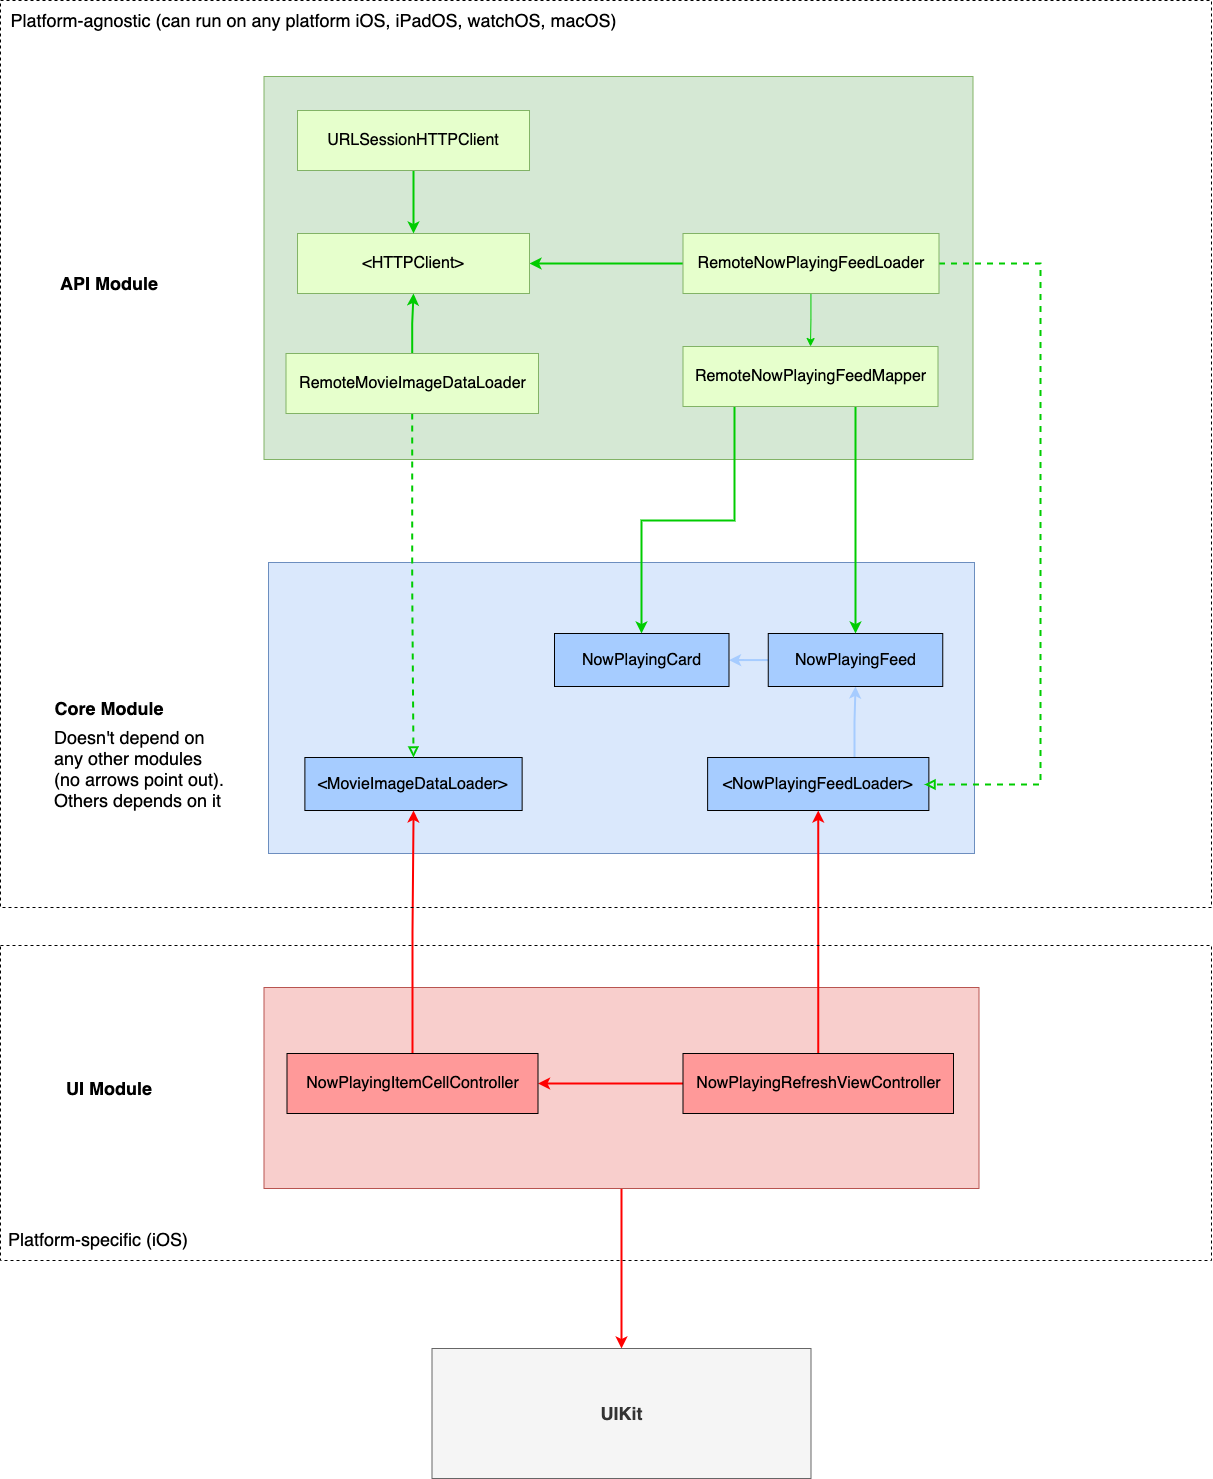

The diagram above was exported from draw.io. Its source (the exported page's mxGraphModel, read from the mxfile embedded in the PNG):
<mxGraphModel dx="3751" dy="1731" grid="0" gridSize="10" guides="1" tooltips="1" connect="1" arrows="1" fold="1" page="0" pageScale="1" pageWidth="850" pageHeight="1100" math="0" shadow="0">
  <root>
    <mxCell id="0" />
    <mxCell id="1" parent="0" />
    <mxCell id="OD2gdCDCsno4yU7Flj22-1" value="" style="rounded=0;whiteSpace=wrap;html=1;fillColor=#dae8fc;strokeColor=#6c8ebf;" vertex="1" parent="1">
      <mxGeometry x="-157" y="696" width="706" height="291" as="geometry" />
    </mxCell>
    <mxCell id="OD2gdCDCsno4yU7Flj22-5" style="edgeStyle=orthogonalEdgeStyle;rounded=0;orthogonalLoop=1;jettySize=auto;html=1;exitX=0.664;exitY=-0.011;exitDx=0;exitDy=0;strokeColor=#A6CCFF;strokeWidth=2;exitPerimeter=0;" edge="1" parent="1" source="OD2gdCDCsno4yU7Flj22-2" target="OD2gdCDCsno4yU7Flj22-3">
      <mxGeometry relative="1" as="geometry">
        <Array as="points" />
      </mxGeometry>
    </mxCell>
    <mxCell id="OD2gdCDCsno4yU7Flj22-2" value="&amp;lt;NowPlayingFeedLoader&amp;gt;" style="rounded=0;whiteSpace=wrap;html=1;fontSize=16;fillColor=#A6CCFF;" vertex="1" parent="1">
      <mxGeometry x="282.12" y="891" width="221.25" height="53" as="geometry" />
    </mxCell>
    <mxCell id="OD2gdCDCsno4yU7Flj22-6" style="edgeStyle=orthogonalEdgeStyle;rounded=0;orthogonalLoop=1;jettySize=auto;html=1;strokeColor=#A6CCFF;strokeWidth=2;" edge="1" parent="1" source="OD2gdCDCsno4yU7Flj22-3" target="OD2gdCDCsno4yU7Flj22-4">
      <mxGeometry relative="1" as="geometry" />
    </mxCell>
    <mxCell id="OD2gdCDCsno4yU7Flj22-3" value="NowPlayingFeed" style="rounded=0;whiteSpace=wrap;html=1;fontSize=16;fillColor=#A6CCFF;" vertex="1" parent="1">
      <mxGeometry x="342.75" y="767" width="174.5" height="53" as="geometry" />
    </mxCell>
    <mxCell id="OD2gdCDCsno4yU7Flj22-4" value="NowPlayingCard" style="rounded=0;whiteSpace=wrap;html=1;fontSize=16;fillColor=#A6CCFF;" vertex="1" parent="1">
      <mxGeometry x="129" y="767" width="174.5" height="53" as="geometry" />
    </mxCell>
    <mxCell id="OD2gdCDCsno4yU7Flj22-7" value="" style="rounded=0;whiteSpace=wrap;html=1;fillColor=#d5e8d4;strokeColor=#82b366;" vertex="1" parent="1">
      <mxGeometry x="-161.5" y="210" width="709" height="383" as="geometry" />
    </mxCell>
    <mxCell id="OD2gdCDCsno4yU7Flj22-11" style="edgeStyle=orthogonalEdgeStyle;rounded=0;orthogonalLoop=1;jettySize=auto;html=1;strokeColor=#00CC00;" edge="1" parent="1" source="OD2gdCDCsno4yU7Flj22-8" target="OD2gdCDCsno4yU7Flj22-10">
      <mxGeometry relative="1" as="geometry" />
    </mxCell>
    <mxCell id="OD2gdCDCsno4yU7Flj22-15" style="edgeStyle=orthogonalEdgeStyle;rounded=0;orthogonalLoop=1;jettySize=auto;html=1;endArrow=classic;endFill=1;strokeWidth=2;entryX=1;entryY=0.5;entryDx=0;entryDy=0;strokeColor=#00CC00;" edge="1" parent="1" source="OD2gdCDCsno4yU7Flj22-8" target="OD2gdCDCsno4yU7Flj22-14">
      <mxGeometry relative="1" as="geometry" />
    </mxCell>
    <mxCell id="OD2gdCDCsno4yU7Flj22-34" style="edgeStyle=orthogonalEdgeStyle;rounded=0;orthogonalLoop=1;jettySize=auto;html=1;fontSize=16;endArrow=block;endFill=0;strokeColor=#00CC00;strokeWidth=2;dashed=1;" edge="1" parent="1" source="OD2gdCDCsno4yU7Flj22-8">
      <mxGeometry relative="1" as="geometry">
        <mxPoint x="499" y="918" as="targetPoint" />
        <Array as="points">
          <mxPoint x="615" y="397" />
          <mxPoint x="615" y="918" />
        </Array>
      </mxGeometry>
    </mxCell>
    <mxCell id="OD2gdCDCsno4yU7Flj22-8" value="RemoteNowPlayingFeedLoader" style="rounded=0;whiteSpace=wrap;html=1;fontSize=16;strokeColor=#82b366;fillColor=#E6FFCC;" vertex="1" parent="1">
      <mxGeometry x="257.5" y="367" width="256" height="60" as="geometry" />
    </mxCell>
    <mxCell id="OD2gdCDCsno4yU7Flj22-32" style="edgeStyle=orthogonalEdgeStyle;rounded=0;orthogonalLoop=1;jettySize=auto;html=1;fontSize=16;endArrow=classic;endFill=1;strokeColor=#00CC00;strokeWidth=2;" edge="1" parent="1" source="OD2gdCDCsno4yU7Flj22-10" target="OD2gdCDCsno4yU7Flj22-4">
      <mxGeometry relative="1" as="geometry">
        <Array as="points">
          <mxPoint x="309" y="654" />
          <mxPoint x="216" y="654" />
        </Array>
      </mxGeometry>
    </mxCell>
    <mxCell id="OD2gdCDCsno4yU7Flj22-33" style="edgeStyle=orthogonalEdgeStyle;rounded=0;orthogonalLoop=1;jettySize=auto;html=1;fontSize=16;endArrow=classic;endFill=1;strokeColor=#00CC00;strokeWidth=2;" edge="1" parent="1" source="OD2gdCDCsno4yU7Flj22-10" target="OD2gdCDCsno4yU7Flj22-3">
      <mxGeometry relative="1" as="geometry">
        <Array as="points">
          <mxPoint x="430" y="590" />
          <mxPoint x="430" y="590" />
        </Array>
      </mxGeometry>
    </mxCell>
    <mxCell id="OD2gdCDCsno4yU7Flj22-10" value="RemoteNowPlayingFeedMapper" style="rounded=0;whiteSpace=wrap;html=1;fontSize=16;strokeColor=#82b366;fillColor=#E6FFCC;" vertex="1" parent="1">
      <mxGeometry x="257.5" y="480" width="255" height="60" as="geometry" />
    </mxCell>
    <mxCell id="OD2gdCDCsno4yU7Flj22-14" value="&amp;lt;HTTPClient&amp;gt;" style="rounded=0;whiteSpace=wrap;html=1;fontSize=16;strokeColor=#82b366;fillColor=#E6FFCC;" vertex="1" parent="1">
      <mxGeometry x="-127.99000000000001" y="367" width="232" height="60" as="geometry" />
    </mxCell>
    <mxCell id="OD2gdCDCsno4yU7Flj22-17" style="edgeStyle=orthogonalEdgeStyle;rounded=0;orthogonalLoop=1;jettySize=auto;html=1;endArrow=classic;endFill=1;strokeWidth=2;strokeColor=#00CC00;" edge="1" parent="1" source="OD2gdCDCsno4yU7Flj22-16" target="OD2gdCDCsno4yU7Flj22-14">
      <mxGeometry relative="1" as="geometry" />
    </mxCell>
    <mxCell id="OD2gdCDCsno4yU7Flj22-16" value="URLSessionHTTPClient" style="rounded=0;whiteSpace=wrap;html=1;fontSize=16;strokeColor=#82b366;fillColor=#E6FFCC;" vertex="1" parent="1">
      <mxGeometry x="-127.99000000000001" y="244" width="232" height="60" as="geometry" />
    </mxCell>
    <mxCell id="OD2gdCDCsno4yU7Flj22-18" value="&amp;lt;MovieImageDataLoader&amp;gt;" style="rounded=0;whiteSpace=wrap;html=1;fontSize=16;fillColor=#A6CCFF;" vertex="1" parent="1">
      <mxGeometry x="-120.61" y="891" width="217.25" height="53" as="geometry" />
    </mxCell>
    <mxCell id="OD2gdCDCsno4yU7Flj22-21" style="edgeStyle=orthogonalEdgeStyle;rounded=0;orthogonalLoop=1;jettySize=auto;html=1;endArrow=block;endFill=0;strokeWidth=2;strokeColor=#00CC00;dashed=1;" edge="1" parent="1" source="OD2gdCDCsno4yU7Flj22-20" target="OD2gdCDCsno4yU7Flj22-18">
      <mxGeometry relative="1" as="geometry" />
    </mxCell>
    <mxCell id="OD2gdCDCsno4yU7Flj22-22" style="edgeStyle=orthogonalEdgeStyle;rounded=0;orthogonalLoop=1;jettySize=auto;html=1;endArrow=classic;endFill=1;strokeWidth=2;entryX=0.5;entryY=1;entryDx=0;entryDy=0;strokeColor=#00CC00;" edge="1" parent="1" source="OD2gdCDCsno4yU7Flj22-20" target="OD2gdCDCsno4yU7Flj22-14">
      <mxGeometry relative="1" as="geometry" />
    </mxCell>
    <mxCell id="OD2gdCDCsno4yU7Flj22-20" value="RemoteMovieImageDataLoader" style="rounded=0;whiteSpace=wrap;html=1;fontSize=16;strokeColor=#82b366;fillColor=#E6FFCC;" vertex="1" parent="1">
      <mxGeometry x="-139.5" y="487" width="252.5" height="60" as="geometry" />
    </mxCell>
    <mxCell id="OD2gdCDCsno4yU7Flj22-39" style="edgeStyle=orthogonalEdgeStyle;rounded=0;orthogonalLoop=1;jettySize=auto;html=1;fontSize=18;endArrow=classic;endFill=1;strokeWidth=2;strokeColor=#FF0000;" edge="1" parent="1" source="OD2gdCDCsno4yU7Flj22-25" target="OD2gdCDCsno4yU7Flj22-38">
      <mxGeometry relative="1" as="geometry" />
    </mxCell>
    <mxCell id="OD2gdCDCsno4yU7Flj22-25" value="" style="rounded=0;whiteSpace=wrap;html=1;fillColor=#f8cecc;strokeColor=#b85450;" vertex="1" parent="1">
      <mxGeometry x="-161.5" y="1121" width="715" height="201" as="geometry" />
    </mxCell>
    <mxCell id="OD2gdCDCsno4yU7Flj22-27" style="edgeStyle=orthogonalEdgeStyle;rounded=0;orthogonalLoop=1;jettySize=auto;html=1;endArrow=classic;endFill=1;strokeWidth=2;strokeColor=#FF0000;" edge="1" parent="1" source="OD2gdCDCsno4yU7Flj22-26" target="OD2gdCDCsno4yU7Flj22-2">
      <mxGeometry relative="1" as="geometry" />
    </mxCell>
    <mxCell id="OD2gdCDCsno4yU7Flj22-29" style="edgeStyle=orthogonalEdgeStyle;rounded=0;orthogonalLoop=1;jettySize=auto;html=1;endArrow=classic;endFill=1;strokeWidth=2;strokeColor=#FF0000;" edge="1" parent="1" source="OD2gdCDCsno4yU7Flj22-26" target="OD2gdCDCsno4yU7Flj22-28">
      <mxGeometry relative="1" as="geometry" />
    </mxCell>
    <mxCell id="OD2gdCDCsno4yU7Flj22-26" value="NowPlayingRefreshViewController" style="rounded=0;whiteSpace=wrap;html=1;fontSize=16;fillColor=#FF9999;" vertex="1" parent="1">
      <mxGeometry x="257.5" y="1187" width="270.5" height="60" as="geometry" />
    </mxCell>
    <mxCell id="OD2gdCDCsno4yU7Flj22-30" style="edgeStyle=orthogonalEdgeStyle;rounded=0;orthogonalLoop=1;jettySize=auto;html=1;endArrow=classic;endFill=1;strokeWidth=2;strokeColor=#FF0000;" edge="1" parent="1" source="OD2gdCDCsno4yU7Flj22-28" target="OD2gdCDCsno4yU7Flj22-18">
      <mxGeometry relative="1" as="geometry" />
    </mxCell>
    <mxCell id="OD2gdCDCsno4yU7Flj22-28" value="NowPlayingItemCellController" style="rounded=0;whiteSpace=wrap;html=1;fontSize=16;fillColor=#FF9999;" vertex="1" parent="1">
      <mxGeometry x="-138.5" y="1187" width="251" height="60" as="geometry" />
    </mxCell>
    <mxCell id="OD2gdCDCsno4yU7Flj22-35" value="API Module" style="text;html=1;strokeColor=none;fillColor=none;align=center;verticalAlign=middle;whiteSpace=wrap;rounded=0;fontSize=18;fontStyle=1" vertex="1" parent="1">
      <mxGeometry x="-393" y="366.5" width="154" height="101.5" as="geometry" />
    </mxCell>
    <mxCell id="OD2gdCDCsno4yU7Flj22-36" value="Core Module" style="text;html=1;strokeColor=none;fillColor=none;align=center;verticalAlign=middle;whiteSpace=wrap;rounded=0;fontSize=18;fontStyle=1" vertex="1" parent="1">
      <mxGeometry x="-393" y="790.75" width="154" height="101.5" as="geometry" />
    </mxCell>
    <mxCell id="OD2gdCDCsno4yU7Flj22-37" value="UI Module" style="text;html=1;strokeColor=none;fillColor=none;align=center;verticalAlign=middle;whiteSpace=wrap;rounded=0;fontSize=18;fontStyle=1" vertex="1" parent="1">
      <mxGeometry x="-393" y="1170.75" width="154" height="101.5" as="geometry" />
    </mxCell>
    <mxCell id="OD2gdCDCsno4yU7Flj22-38" value="UIKit" style="rounded=0;whiteSpace=wrap;html=1;fontSize=18;strokeColor=#666666;fillColor=#f5f5f5;fontStyle=1;fontColor=#333333;" vertex="1" parent="1">
      <mxGeometry x="6.5" y="1482" width="379" height="130" as="geometry" />
    </mxCell>
    <mxCell id="OD2gdCDCsno4yU7Flj22-40" value="" style="rounded=0;whiteSpace=wrap;html=1;fontSize=18;strokeColor=#000000;gradientColor=none;fillColor=none;dashed=1;" vertex="1" parent="1">
      <mxGeometry x="-425" y="134" width="1211" height="907" as="geometry" />
    </mxCell>
    <mxCell id="OD2gdCDCsno4yU7Flj22-41" value="Platform-agnostic (can run on any platform iOS, iPadOS, watchOS, macOS)" style="text;html=1;strokeColor=none;fillColor=none;align=center;verticalAlign=middle;whiteSpace=wrap;rounded=0;dashed=1;fontSize=18;" vertex="1" parent="1">
      <mxGeometry x="-425" y="137" width="627" height="34" as="geometry" />
    </mxCell>
    <mxCell id="OD2gdCDCsno4yU7Flj22-42" value="" style="rounded=0;whiteSpace=wrap;html=1;fontSize=18;strokeColor=#000000;gradientColor=none;fillColor=none;dashed=1;" vertex="1" parent="1">
      <mxGeometry x="-425" y="1079" width="1211" height="315" as="geometry" />
    </mxCell>
    <mxCell id="OD2gdCDCsno4yU7Flj22-43" value="Platform-specific (iOS)" style="text;html=1;strokeColor=none;fillColor=none;align=center;verticalAlign=middle;whiteSpace=wrap;rounded=0;dashed=1;fontSize=18;" vertex="1" parent="1">
      <mxGeometry x="-425" y="1356" width="196" height="34" as="geometry" />
    </mxCell>
    <mxCell id="OD2gdCDCsno4yU7Flj22-44" value="Doesn't depend on any other modules (no arrows point out). Others depends on it" style="text;html=1;strokeColor=none;fillColor=none;align=left;verticalAlign=middle;whiteSpace=wrap;rounded=0;dashed=1;fontSize=18;" vertex="1" parent="1">
      <mxGeometry x="-373" y="857" width="181" height="90" as="geometry" />
    </mxCell>
  </root>
</mxGraphModel>